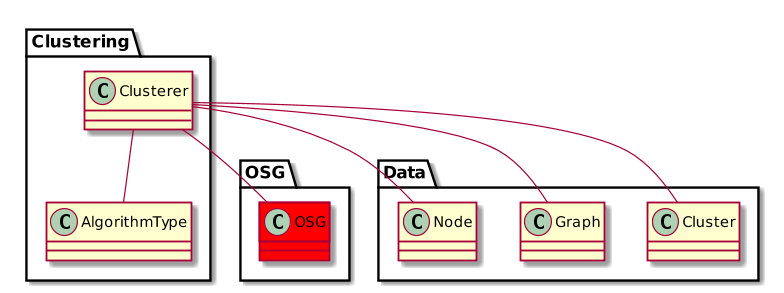

The diagram above was rendered by PlantUML. Its source (embedded in the PNG):
@startuml
scale 800 width


package Clustering{
	class OSG.OSG #red
	Clusterer -- AlgorithmType
	Clusterer -- OSG.OSG
	Clusterer -- Data.Cluster
	Clusterer -- Data.Graph
	Clusterer -- Data.Node
}


@enduml